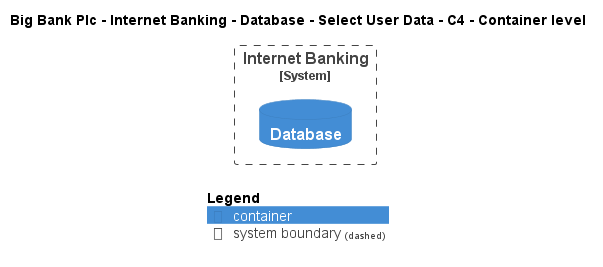

The diagram above was rendered by PlantUML. Its source (embedded in the PNG):
@startuml
!include ..\..\..\..\..\..\..\.c4s\C4_Container.puml

AddElementTag("c4interflow:lifecycle:new", $bgColor=green, $fontColor=#ffffff, $borderColor=green, $shadowing="False")
AddElementTag("c4interflow:lifecycle:changed", $bgColor=orange, $fontColor=#ffffff, $borderColor=orange, $shadowing="False")
AddElementTag("c4interflow:lifecycle:removed", $bgColor=red, $fontColor=#ffffff, $borderColor=red, $shadowing="False")

AddRelTag("c4interflow:lifecycle:new", $textColor=green, $lineColor=green)
AddRelTag("c4interflow:lifecycle:changed", $textColor=orange, $lineColor=orange)
AddRelTag("c4interflow:lifecycle:removed", $textColor=red, $lineColor=red)

SHOW_PERSON_PORTRAIT()
LAYOUT_TOP_DOWN()

skinparam linetype polyline

title Big Bank Plc - Internet Banking - Database - Select User Data - C4 - Container level


System_Boundary(BigBankPlc.SoftwareSystems.InternetBanking, "Internet Banking") {
    ContainerDb(BigBankPlc.SoftwareSystems.InternetBanking.Containers.Database, "Database", "", "")
}



SHOW_LEGEND()
@enduml